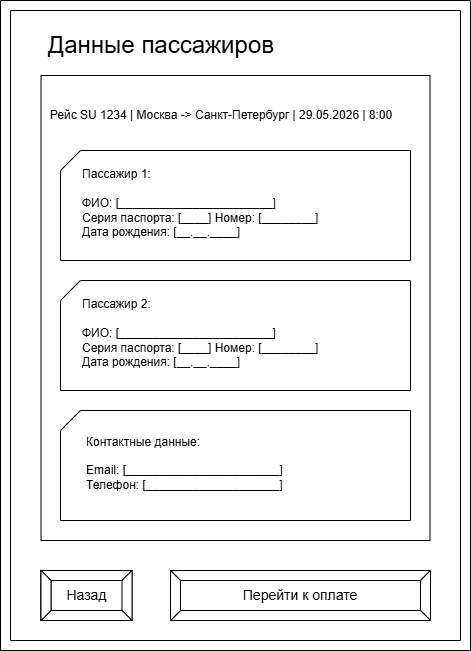

The diagram above was exported from draw.io. Its source (the exported page's mxGraphModel, read from the mxfile embedded in the PNG):
<mxGraphModel dx="1372" dy="701" grid="1" gridSize="10" guides="1" tooltips="1" connect="1" arrows="1" fold="1" page="1" pageScale="1" pageWidth="827" pageHeight="1169" math="0" shadow="0">
  <root>
    <mxCell id="0" />
    <mxCell id="1" parent="0" />
    <mxCell id="aVExBWhiDN7kxD1NeXCU-1" parent="1" style="verticalLabelPosition=bottom;verticalAlign=top;html=1;shape=mxgraph.basic.frame;dx=10;whiteSpace=wrap;" value="" vertex="1">
      <mxGeometry height="650" width="470" x="210" y="30" as="geometry" />
    </mxCell>
    <mxCell id="aVExBWhiDN7kxD1NeXCU-3" parent="1" style="rounded=0;whiteSpace=wrap;html=1;" value="" vertex="1">
      <mxGeometry height="465" width="389" x="250.5" y="105" as="geometry" />
    </mxCell>
    <mxCell id="aVExBWhiDN7kxD1NeXCU-4" parent="1" style="text;html=1;whiteSpace=wrap;strokeColor=none;fillColor=none;align=center;verticalAlign=middle;rounded=0;" value="&lt;font style=&quot;font-size: 24px;&quot;&gt;Данные пассажиров&lt;/font&gt;" vertex="1">
      <mxGeometry height="30" width="240" x="250.5" y="60" as="geometry" />
    </mxCell>
    <mxCell id="aVExBWhiDN7kxD1NeXCU-6" parent="1" style="text;html=1;whiteSpace=wrap;strokeColor=none;fillColor=none;align=center;verticalAlign=middle;rounded=0;" value="Рейс SU 1234 | Москва -&amp;gt; Санкт-Петербург | 29.05.2026 | 8:00" vertex="1">
      <mxGeometry height="30" width="360" x="250.5" y="130" as="geometry" />
    </mxCell>
    <mxCell id="aVExBWhiDN7kxD1NeXCU-7" parent="1" style="verticalLabelPosition=bottom;verticalAlign=top;html=1;shape=card;whiteSpace=wrap;size=20;arcSize=12;" value="" vertex="1">
      <mxGeometry height="110" width="350" x="270" y="180" as="geometry" />
    </mxCell>
    <mxCell id="aVExBWhiDN7kxD1NeXCU-8" parent="1" style="text;html=1;whiteSpace=wrap;strokeColor=none;fillColor=none;align=left;verticalAlign=middle;rounded=0;" value="Пассажир 1:&lt;div&gt;&lt;br&gt;&lt;/div&gt;&lt;div&gt;ФИО: [_______________________]&lt;/div&gt;&lt;div&gt;Серия паспорта: [____] Номер: [________]&lt;/div&gt;&lt;div&gt;Дата рождения: [__.__.____]&lt;/div&gt;&lt;div&gt;&lt;br&gt;&lt;/div&gt;" vertex="1">
      <mxGeometry height="100" width="240" x="290" y="190" as="geometry" />
    </mxCell>
    <mxCell id="aVExBWhiDN7kxD1NeXCU-9" parent="1" style="verticalLabelPosition=bottom;verticalAlign=top;html=1;shape=card;whiteSpace=wrap;size=20;arcSize=12;" value="" vertex="1">
      <mxGeometry height="110" width="350" x="270" y="310" as="geometry" />
    </mxCell>
    <mxCell id="aVExBWhiDN7kxD1NeXCU-10" parent="1" style="text;html=1;whiteSpace=wrap;strokeColor=none;fillColor=none;align=left;verticalAlign=middle;rounded=0;" value="Пассажир 2:&lt;div&gt;&lt;br&gt;&lt;/div&gt;&lt;div&gt;ФИО: [_______________________]&lt;/div&gt;&lt;div&gt;Серия паспорта: [____] Номер: [________]&lt;/div&gt;&lt;div&gt;Дата рождения: [__.__.____]&lt;/div&gt;&lt;div&gt;&lt;br&gt;&lt;/div&gt;" vertex="1">
      <mxGeometry height="100" width="240" x="290" y="320" as="geometry" />
    </mxCell>
    <mxCell id="aVExBWhiDN7kxD1NeXCU-11" parent="1" style="verticalLabelPosition=bottom;verticalAlign=top;html=1;shape=card;whiteSpace=wrap;size=20;arcSize=12;" value="" vertex="1">
      <mxGeometry height="110" width="350" x="270" y="440" as="geometry" />
    </mxCell>
    <mxCell id="aVExBWhiDN7kxD1NeXCU-12" parent="1" style="text;html=1;whiteSpace=wrap;strokeColor=none;fillColor=none;align=left;verticalAlign=middle;rounded=0;" value="Контактные данные:&lt;div&gt;&lt;br&gt;&lt;/div&gt;&lt;div&gt;Email: [_______________________]&lt;/div&gt;&lt;div&gt;Телефон: [____________________]&lt;/div&gt;&lt;div&gt;&lt;br&gt;&lt;/div&gt;" vertex="1">
      <mxGeometry height="100" width="240" x="294" y="450" as="geometry" />
    </mxCell>
    <mxCell id="aVExBWhiDN7kxD1NeXCU-13" parent="1" style="labelPosition=center;verticalLabelPosition=middle;align=center;html=1;shape=mxgraph.basic.button;dx=10;whiteSpace=wrap;" value="&lt;font style=&quot;font-size: 14px;&quot;&gt;Назад&lt;/font&gt;" vertex="1">
      <mxGeometry height="50" width="91" x="250.5" y="600" as="geometry" />
    </mxCell>
    <mxCell id="aVExBWhiDN7kxD1NeXCU-14" parent="1" style="labelPosition=center;verticalLabelPosition=middle;align=center;html=1;shape=mxgraph.basic.button;dx=10;whiteSpace=wrap;" value="&lt;font style=&quot;font-size: 14px;&quot;&gt;Перейти к оплате&lt;/font&gt;" vertex="1">
      <mxGeometry height="50" width="260" x="380" y="600" as="geometry" />
    </mxCell>
  </root>
</mxGraphModel>